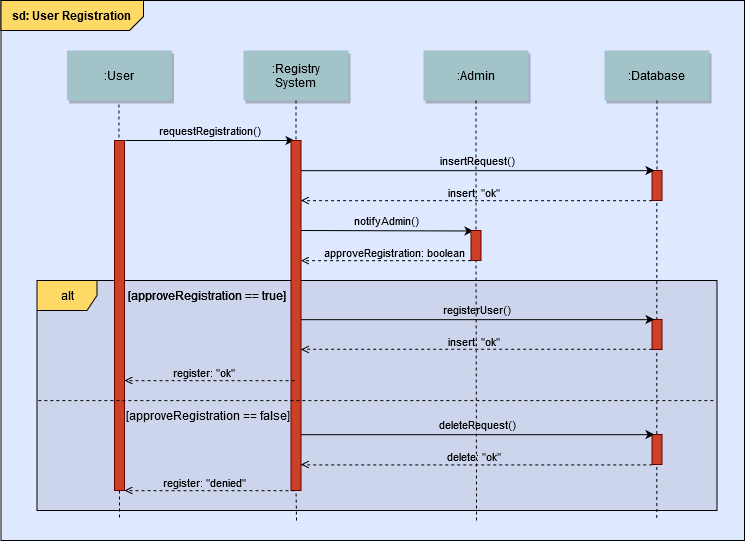

The diagram above was exported from draw.io. Its source (the exported page's mxGraphModel, read from the mxfile embedded in the PNG):
<mxGraphModel dx="1117" dy="617" grid="1" gridSize="10" guides="1" tooltips="1" connect="1" arrows="1" fold="1" page="0" pageScale="1.5" pageWidth="826" pageHeight="1169" background="#ffffff" math="0" shadow="0">
  <root>
    <mxCell id="0" />
    <mxCell id="1" parent="0" />
    <mxCell id="eVJ1TKMjQ3s0k933PpEm-104" value="" style="shape=umlFrame;whiteSpace=wrap;html=1;fillColor=#FFD966;swimlaneFillColor=#DEE8FF;" vertex="1" parent="1">
      <mxGeometry x="86.5" y="10" width="743.5" height="540" as="geometry" />
    </mxCell>
    <mxCell id="4" value=":User" style="shadow=1;fillColor=#A2C4C9;strokeColor=none" parent="1" vertex="1">
      <mxGeometry x="152.5" y="60" width="105" height="50" as="geometry" />
    </mxCell>
    <mxCell id="7" value=":Registry&#10;System" style="shadow=1;fillColor=#A2C4C9;strokeColor=none" parent="1" vertex="1">
      <mxGeometry x="329" y="60" width="105" height="50" as="geometry" />
    </mxCell>
    <mxCell id="8" value="" style="edgeStyle=none;endArrow=none;dashed=1" parent="1" source="7" target="6" edge="1">
      <mxGeometry x="306.3350694444445" y="165" width="100" height="100" as="geometry">
        <mxPoint x="381.2588734567901" y="110" as="sourcePoint" />
        <mxPoint x="381.5761959876544" y="165" as="targetPoint" />
      </mxGeometry>
    </mxCell>
    <mxCell id="9" value="requestRegistration()" style="edgeStyle=none;verticalLabelPosition=top;verticalAlign=bottom;labelBackgroundColor=none;" parent="1" edge="1">
      <mxGeometry x="221" y="62.5" width="100" height="100" as="geometry">
        <mxPoint x="211" y="150" as="sourcePoint" />
        <mxPoint x="380" y="150" as="targetPoint" />
      </mxGeometry>
    </mxCell>
    <mxCell id="22" value=":Admin" style="shadow=1;fillColor=#A2C4C9;strokeColor=none" parent="1" vertex="1">
      <mxGeometry x="509" y="60" width="105" height="50" as="geometry" />
    </mxCell>
    <mxCell id="23" value="" style="edgeStyle=none;endArrow=none;dashed=1" parent="1" source="22" target="21" edge="1">
      <mxGeometry x="500.9878472222224" y="174.99999999999997" width="100" height="100" as="geometry">
        <mxPoint x="561.1527777777778" y="110" as="sourcePoint" />
        <mxPoint x="561.1527777777778" y="260" as="targetPoint" />
      </mxGeometry>
    </mxCell>
    <mxCell id="24" value=":Database" style="shadow=1;fillColor=#A2C4C9;strokeColor=none" parent="1" vertex="1">
      <mxGeometry x="690" y="60" width="105" height="50" as="geometry" />
    </mxCell>
    <mxCell id="26" value="" style="fillColor=#CC4125;strokeColor=#660000" parent="1" vertex="1">
      <mxGeometry x="737.5" y="180" width="10" height="30" as="geometry" />
    </mxCell>
    <mxCell id="33" value="" style="edgeStyle=elbowEdgeStyle;elbow=horizontal;endArrow=none;dashed=1" parent="1" edge="1">
      <mxGeometry x="230.00000000000003" y="245" width="100" height="100" as="geometry">
        <mxPoint x="204.42857142857156" y="113.98566531629785" as="sourcePoint" />
        <mxPoint x="204.42857142857156" y="150" as="targetPoint" />
      </mxGeometry>
    </mxCell>
    <mxCell id="35" value="approveRegistration: boolean" style="edgeStyle=elbowEdgeStyle;elbow=vertical;dashed=1;verticalLabelPosition=bottom;verticalAlign=top;endArrow=open;endFill=0;labelBackgroundColor=none;" parent="1" edge="1" target="6">
      <mxGeometry width="100" height="100" as="geometry">
        <mxPoint x="556.4999999999999" y="270.0470679012346" as="sourcePoint" />
        <mxPoint x="439" y="270.0470679012346" as="targetPoint" />
        <Array as="points" />
        <mxPoint x="9" y="-20" as="offset" />
      </mxGeometry>
    </mxCell>
    <mxCell id="eVJ1TKMjQ3s0k933PpEm-91" value="insertRequest()" style="edgeStyle=elbowEdgeStyle;elbow=vertical;verticalLabelPosition=top;verticalAlign=bottom;labelBackgroundColor=none;" edge="1" parent="1" source="6">
      <mxGeometry x="392.5" y="180.17000000000002" width="100" height="100" as="geometry">
        <mxPoint x="390" y="180" as="sourcePoint" />
        <mxPoint x="740" y="180" as="targetPoint" />
        <Array as="points">
          <mxPoint x="442.5" y="180.17000000000002" />
        </Array>
      </mxGeometry>
    </mxCell>
    <mxCell id="eVJ1TKMjQ3s0k933PpEm-93" value="" style="edgeStyle=none;endArrow=none;dashed=1" edge="1" parent="1" source="24">
      <mxGeometry x="667.3350694444446" y="165" width="100" height="100" as="geometry">
        <mxPoint x="742.5" y="110" as="sourcePoint" />
        <mxPoint x="742.5" y="180.17666666666673" as="targetPoint" />
      </mxGeometry>
    </mxCell>
    <mxCell id="eVJ1TKMjQ3s0k933PpEm-99" value="notifyAdmin()" style="edgeStyle=none;verticalLabelPosition=top;verticalAlign=bottom;labelBackgroundColor=none;" edge="1" parent="1">
      <mxGeometry x="396.5" y="152.5" width="100" height="100" as="geometry">
        <mxPoint x="386.5" y="240" as="sourcePoint" />
        <mxPoint x="559" y="240.5" as="targetPoint" />
      </mxGeometry>
    </mxCell>
    <mxCell id="eVJ1TKMjQ3s0k933PpEm-102" value="insert: &quot;ok&quot;" style="edgeStyle=elbowEdgeStyle;elbow=vertical;dashed=1;verticalLabelPosition=bottom;verticalAlign=top;endArrow=open;endFill=0;labelBackgroundColor=none;" edge="1" parent="1">
      <mxGeometry width="100" height="100" as="geometry">
        <mxPoint x="737.5" y="210.04706790123464" as="sourcePoint" />
        <mxPoint x="386.5" y="210" as="targetPoint" />
        <Array as="points" />
        <mxPoint x="-2" y="-20" as="offset" />
      </mxGeometry>
    </mxCell>
    <mxCell id="eVJ1TKMjQ3s0k933PpEm-103" value="alt" style="shape=umlFrame;whiteSpace=wrap;html=1;fillColor=#FFD966;swimlaneFillColor=#CCD5EB;" vertex="1" parent="1">
      <mxGeometry x="122.5" y="290" width="680" height="230" as="geometry" />
    </mxCell>
    <mxCell id="6" value="" style="fillColor=#CC4125;strokeColor=#660000" parent="1" vertex="1">
      <mxGeometry x="376.5" y="150" width="10" height="350" as="geometry" />
    </mxCell>
    <mxCell id="44" value="" style="edgeStyle=none;dashed=1;endArrow=none;exitX=0.5;exitY=1;exitDx=0;exitDy=0;" parent="1" source="2" edge="1">
      <mxGeometry x="49.5" y="590" width="100" height="100" as="geometry">
        <mxPoint x="204.5" y="570" as="sourcePoint" />
        <mxPoint x="205" y="530" as="targetPoint" />
      </mxGeometry>
    </mxCell>
    <mxCell id="2" value="" style="fillColor=#CC4125;strokeColor=#660000" parent="1" vertex="1">
      <mxGeometry x="200" y="150" width="10" height="350" as="geometry" />
    </mxCell>
    <mxCell id="21" value="" style="fillColor=#CC4125;strokeColor=#660000" parent="1" vertex="1">
      <mxGeometry x="556.5" y="240" width="10" height="30" as="geometry" />
    </mxCell>
    <mxCell id="eVJ1TKMjQ3s0k933PpEm-109" value="[approveRegistration == true]" style="text;html=1;strokeColor=none;fillColor=none;align=center;verticalAlign=middle;whiteSpace=wrap;rounded=0;" vertex="1" parent="1">
      <mxGeometry x="208" y="295.39" width="170" height="20" as="geometry" />
    </mxCell>
    <mxCell id="eVJ1TKMjQ3s0k933PpEm-110" value="" style="endArrow=none;dashed=1;html=1;entryX=0.5;entryY=1;entryDx=0;entryDy=0;" edge="1" parent="1" target="21">
      <mxGeometry width="50" height="50" relative="1" as="geometry">
        <mxPoint x="562" y="530" as="sourcePoint" />
        <mxPoint x="600" y="380" as="targetPoint" />
      </mxGeometry>
    </mxCell>
    <mxCell id="38" value="" style="edgeStyle=elbowEdgeStyle;elbow=horizontal;endArrow=none;dashed=1" parent="1" edge="1">
      <mxGeometry x="872.2588734567901" y="123" width="100" height="100" as="geometry">
        <mxPoint x="742.2588734567901" y="212.3942901234568" as="sourcePoint" />
        <mxPoint x="742" y="530" as="targetPoint" />
        <Array as="points">
          <mxPoint x="742.2588734567901" y="233" />
        </Array>
      </mxGeometry>
    </mxCell>
    <mxCell id="eVJ1TKMjQ3s0k933PpEm-111" value="" style="endArrow=none;dashed=1;html=1;entryX=0.5;entryY=1;entryDx=0;entryDy=0;" edge="1" parent="1" target="6">
      <mxGeometry width="50" height="50" relative="1" as="geometry">
        <mxPoint x="382" y="530" as="sourcePoint" />
        <mxPoint x="390" y="400" as="targetPoint" />
      </mxGeometry>
    </mxCell>
    <mxCell id="eVJ1TKMjQ3s0k933PpEm-112" value="" style="fillColor=#CC4125;strokeColor=#660000" vertex="1" parent="1">
      <mxGeometry x="737.5" y="329" width="10" height="30" as="geometry" />
    </mxCell>
    <mxCell id="eVJ1TKMjQ3s0k933PpEm-113" value="registerUser()" style="edgeStyle=elbowEdgeStyle;elbow=vertical;verticalLabelPosition=top;verticalAlign=bottom;labelBackgroundColor=none;" edge="1" parent="1">
      <mxGeometry x="392.5" y="329.17" width="100" height="100" as="geometry">
        <mxPoint x="386.5" y="329.1700000000001" as="sourcePoint" />
        <mxPoint x="740" y="329" as="targetPoint" />
        <Array as="points">
          <mxPoint x="442.5" y="329.17" />
        </Array>
      </mxGeometry>
    </mxCell>
    <mxCell id="eVJ1TKMjQ3s0k933PpEm-114" value="insert: &quot;ok&quot;" style="edgeStyle=elbowEdgeStyle;elbow=vertical;dashed=1;verticalLabelPosition=bottom;verticalAlign=top;endArrow=open;endFill=0;labelBackgroundColor=none;" edge="1" parent="1">
      <mxGeometry y="149" width="100" height="100" as="geometry">
        <mxPoint x="737.5" y="359.04706790123464" as="sourcePoint" />
        <mxPoint x="386.5" y="359" as="targetPoint" />
        <Array as="points" />
        <mxPoint x="-2" y="-20" as="offset" />
      </mxGeometry>
    </mxCell>
    <mxCell id="eVJ1TKMjQ3s0k933PpEm-115" value="register: &quot;ok&quot;" style="edgeStyle=elbowEdgeStyle;elbow=vertical;dashed=1;verticalLabelPosition=bottom;verticalAlign=top;endArrow=open;endFill=0;labelBackgroundColor=none;" edge="1" parent="1">
      <mxGeometry width="100" height="100" as="geometry">
        <mxPoint x="380" y="390.04706790123464" as="sourcePoint" />
        <mxPoint x="210" y="390" as="targetPoint" />
        <Array as="points" />
        <mxPoint x="-5" y="-20" as="offset" />
      </mxGeometry>
    </mxCell>
    <mxCell id="eVJ1TKMjQ3s0k933PpEm-116" value="" style="endArrow=none;dashed=1;html=1;exitX=0.002;exitY=0.41;exitDx=0;exitDy=0;exitPerimeter=0;entryX=0.996;entryY=0.41;entryDx=0;entryDy=0;entryPerimeter=0;" edge="1" parent="1">
      <mxGeometry width="50" height="50" relative="1" as="geometry">
        <mxPoint x="123.86000000000001" y="410.1" as="sourcePoint" />
        <mxPoint x="799.78" y="410.1" as="targetPoint" />
      </mxGeometry>
    </mxCell>
    <mxCell id="eVJ1TKMjQ3s0k933PpEm-117" value="[approveRegistration == true]" style="text;html=1;strokeColor=none;fillColor=none;align=center;verticalAlign=middle;whiteSpace=wrap;rounded=0;" vertex="1" parent="1">
      <mxGeometry x="208" y="295.39" width="170" height="20" as="geometry" />
    </mxCell>
    <mxCell id="eVJ1TKMjQ3s0k933PpEm-118" value="[approveRegistration == false]" style="text;html=1;strokeColor=none;fillColor=none;align=center;verticalAlign=middle;whiteSpace=wrap;rounded=0;" vertex="1" parent="1">
      <mxGeometry x="208" y="415" width="171" height="20" as="geometry" />
    </mxCell>
    <mxCell id="eVJ1TKMjQ3s0k933PpEm-119" value="" style="fillColor=#CC4125;strokeColor=#660000" vertex="1" parent="1">
      <mxGeometry x="737.5" y="444" width="10" height="30" as="geometry" />
    </mxCell>
    <mxCell id="eVJ1TKMjQ3s0k933PpEm-120" value="deleteRequest()" style="edgeStyle=elbowEdgeStyle;elbow=vertical;verticalLabelPosition=top;verticalAlign=bottom;labelBackgroundColor=none;" edge="1" parent="1">
      <mxGeometry x="392.5" y="444.17" width="100" height="100" as="geometry">
        <mxPoint x="386.5" y="444.1700000000001" as="sourcePoint" />
        <mxPoint x="740" y="444" as="targetPoint" />
        <Array as="points">
          <mxPoint x="442.5" y="444.17" />
        </Array>
      </mxGeometry>
    </mxCell>
    <mxCell id="eVJ1TKMjQ3s0k933PpEm-121" value="delete: &quot;ok&quot;" style="edgeStyle=elbowEdgeStyle;elbow=vertical;dashed=1;verticalLabelPosition=bottom;verticalAlign=top;endArrow=open;endFill=0;labelBackgroundColor=none;" edge="1" parent="1">
      <mxGeometry y="264" width="100" height="100" as="geometry">
        <mxPoint x="737.5" y="474.04706790123464" as="sourcePoint" />
        <mxPoint x="386.5" y="474" as="targetPoint" />
        <Array as="points" />
        <mxPoint x="-2" y="-20" as="offset" />
      </mxGeometry>
    </mxCell>
    <mxCell id="eVJ1TKMjQ3s0k933PpEm-122" value="register: &quot;denied&quot;" style="edgeStyle=elbowEdgeStyle;elbow=vertical;dashed=1;verticalLabelPosition=bottom;verticalAlign=top;endArrow=open;endFill=0;labelBackgroundColor=none;" edge="1" parent="1">
      <mxGeometry y="110" width="100" height="100" as="geometry">
        <mxPoint x="380" y="500.04706790123464" as="sourcePoint" />
        <mxPoint x="210" y="500" as="targetPoint" />
        <Array as="points" />
        <mxPoint x="-5" y="-20" as="offset" />
      </mxGeometry>
    </mxCell>
    <mxCell id="eVJ1TKMjQ3s0k933PpEm-123" value="" style="shape=card;whiteSpace=wrap;html=1;fillColor=#FFD966;rotation=-180;size=14;" vertex="1" parent="1">
      <mxGeometry x="86.5" y="10" width="142.5" height="30" as="geometry" />
    </mxCell>
    <mxCell id="eVJ1TKMjQ3s0k933PpEm-124" value="&lt;div&gt;&lt;b&gt;sd: User Registration&lt;/b&gt;&lt;/div&gt;" style="text;html=1;strokeColor=none;fillColor=none;align=center;verticalAlign=middle;whiteSpace=wrap;rounded=0;" vertex="1" parent="1">
      <mxGeometry x="86.5" y="15" width="140" height="20" as="geometry" />
    </mxCell>
  </root>
</mxGraphModel>